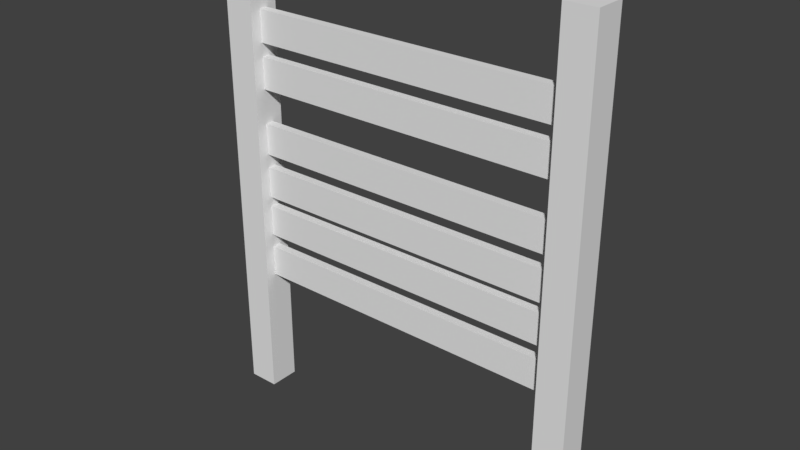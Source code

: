 # Source: Barricade1.blend  (saved by Blender 2.78.0; exported with 4.5.12 LTS)
import bpy
from mathutils import Matrix  # noqa: F401  (used for matrix-valued properties, if any)

bpy.ops.wm.read_factory_settings(use_empty=True)
scene = bpy.context.scene
scene.name = 'Scene'

# ---- collections
col_collection_1 = bpy.data.collections.new('Collection 1'); scene.collection.children.link(col_collection_1)

# ---- world
world_world = bpy.data.worlds.new('World'); scene.world = world_world
world_world.color = (0.05088, 0.05088, 0.05088)
world_world.use_sun_shadow = False
world_world.sun_shadow_jitter_overblur = 0.0
world_world.cycles.sampling_method = 'MANUAL'

# ---- meshes
me_untitled_004 = bpy.data.meshes.new('Untitled.004')
me_untitled_004.from_pydata([(-1.838, -0.1493, 0.1033), (-1.54, -0.1493, 0.1033), (-1.838, 4.434, 0.1033), (-1.54, 4.434, 0.1033), (-1.838, 4.434, -0.1953), (-1.54, 4.434, -0.1953), (-1.838, -0.1493, -0.1953), (-1.54, -0.1493, -0.1953), (1.606, 3.464, -0.08804), (-1.557, 3.464, -0.08804), (1.606, 3.771, -0.08804), (-1.557, 3.771, -0.08804), (1.606, 3.771, -0.004005), (-1.557, 3.771, -0.004005), (1.606, 3.464, -0.004005), (-1.557, 3.464, -0.004005), (-1.557, 3.026, -0.004005), (1.606, 3.026, -0.004005), (-1.557, 3.333, -0.004005), (1.606, 3.333, -0.004005), (-1.557, 3.333, -0.08804), (1.606, 3.333, -0.08804), (-1.557, 3.026, -0.08804), (1.606, 3.026, -0.08804), (1.578, -0.1493, 0.1033), (1.876, -0.1493, 0.1033), (1.578, 4.434, 0.1033), (1.876, 4.434, 0.1033), (1.578, 4.434, -0.1953), (1.876, 4.434, -0.1953), (1.578, -0.1493, -0.1953), (1.876, -0.1493, -0.1953), (-1.557, 2.692, -0.08804), (1.606, 2.692, -0.08804), (-1.557, 2.386, -0.08804), (1.606, 2.386, -0.08804), (-1.557, 2.386, -0.004005), (1.606, 2.386, -0.004005), (-1.557, 2.692, -0.004005), (1.606, 2.692, -0.004005), (1.606, 2.255, -0.004005), (-1.557, 2.255, -0.004005), (1.606, 1.948, -0.004005), (-1.557, 1.948, -0.004005), (1.606, 1.948, -0.08804), (-1.557, 1.948, -0.08804), (1.606, 2.255, -0.08804), (-1.557, 2.255, -0.08804), (1.606, 1.853, -0.004005), (-1.557, 1.853, -0.004005), (1.606, 1.546, -0.004005), (-1.557, 1.546, -0.004005), (1.606, 1.546, -0.08804), (-1.557, 1.546, -0.08804), (1.606, 1.853, -0.08804), (-1.557, 1.853, -0.08804), (-1.557, 1.415, -0.08804), (1.606, 1.415, -0.08804), (-1.557, 1.108, -0.08804), (1.606, 1.108, -0.08804), (-1.557, 1.108, -0.004005), (1.606, 1.108, -0.004005), (-1.557, 1.415, -0.004005), (1.606, 1.415, -0.004005)], [], [(0, 1, 3, 2), (2, 3, 5, 4), (4, 5, 7, 6), (1, 7, 5, 3), (6, 0, 2, 4), (8, 9, 11, 10), (10, 11, 13, 12), (12, 13, 15, 14), (14, 15, 9, 8), (9, 15, 13, 11), (14, 8, 10, 12), (16, 17, 19, 18), (18, 19, 21, 20), (20, 21, 23, 22), (22, 23, 17, 16), (17, 23, 21, 19), (22, 16, 18, 20), (24, 25, 27, 26), (26, 27, 29, 28), (28, 29, 31, 30), (25, 31, 29, 27), (30, 24, 26, 28), (32, 33, 35, 34), (34, 35, 37, 36), (36, 37, 39, 38), (38, 39, 33, 32), (33, 39, 37, 35), (38, 32, 34, 36), (40, 41, 43, 42), (42, 43, 45, 44), (44, 45, 47, 46), (46, 47, 41, 40), (41, 47, 45, 43), (46, 40, 42, 44), (48, 49, 51, 50), (50, 51, 53, 52), (52, 53, 55, 54), (54, 55, 49, 48), (49, 55, 53, 51), (54, 48, 50, 52), (56, 57, 59, 58), (58, 59, 61, 60), (60, 61, 63, 62), (62, 63, 57, 56), (57, 63, 61, 59), (62, 56, 58, 60)])
_k = set([(0, 2), (1, 3), (2, 3), (2, 4), (3, 5), (4, 5), (4, 6), (5, 7), (8, 9), (8, 10), (8, 14), (9, 11), (9, 15), (10, 11), (10, 12), (11, 13), (12, 13), (12, 14), (13, 15), (14, 15), (16, 17), (16, 18), (16, 22), (17, 19), (17, 23), (18, 19), (18, 20), (19, 21), (20, 21), (20, 22), (21, 23), (22, 23), (24, 26), (25, 27), (26, 27), (26, 28), (27, 29), (28, 29), (28, 30), (29, 31), (32, 33), (32, 34), (32, 38), (33, 35), (33, 39), (34, 35), (34, 36), (35, 37), (36, 37), (36, 38), (37, 39), (38, 39), (40, 41), (40, 42), (40, 46), (41, 43), (41, 47), (42, 43), (42, 44), (43, 45), (44, 45), (44, 46), (45, 47), (46, 47), (48, 49), (48, 50), (48, 54), (49, 51), (49, 55), (50, 51), (50, 52), (51, 53), (52, 53), (52, 54), (53, 55), (54, 55), (56, 57), (56, 58), (56, 62), (57, 59), (57, 63), (58, 59), (58, 60), (59, 61), (60, 61), (60, 62), (61, 63), (62, 63)])
me_untitled_004.attributes.new('sharp_edge', 'BOOLEAN', 'EDGE').data.foreach_set('value', [ (min(e.vertices), max(e.vertices)) in _k for e in me_untitled_004.edges])
_uv = me_untitled_004.uv_layers.new(name='map1')
_uv.uv.foreach_set('vector', [0.04746, 0.006294, 0.09105, 0.006294, 0.09105, 0.6755, 0.04746, 0.6755, 0.2345, 0.667, 0.1909, 0.667, 0.1909, 0.6234, 0.2345, 0.6234, 0.1782, 0.6755, 0.1346, 0.6755, 0.1346, 0.006294, 0.1782, 0.006294, 0.09105, 0.006294, 0.1346, 0.006294, 0.1346, 0.6755, 0.09105, 0.6755, 0.003866, 0.006294, 0.04746, 0.006294, 0.04746, 0.6755, 0.003866, 0.6755, 0.6098, 0.4758, 0.6101, 0.01896, 0.6547, 0.01894, 0.6554, 0.4758, 0.6554, 0.4758, 0.6547, 0.01894, 0.667, 0.01893, 0.6677, 0.4758, 0.5529, 0.4758, 0.5532, 0.01894, 0.5978, 0.01896, 0.5976, 0.4758, 0.5976, 0.4758, 0.5978, 0.01896, 0.6101, 0.01896, 0.6098, 0.4758, 0.6101, 0.01896, 0.6101, 0.00677, 0.6547, 0.00672, 0.6547, 0.01894, 0.6098, 0.4883, 0.6098, 0.4758, 0.6554, 0.4758, 0.6554, 0.4883, 0.7357, 0.4758, 0.7359, 0.01896, 0.7806, 0.01894, 0.7812, 0.4758, 0.7812, 0.4758, 0.7806, 0.01894, 0.7928, 0.01893, 0.7935, 0.4758, 0.6787, 0.4758, 0.679, 0.01894, 0.7237, 0.01896, 0.7234, 0.4758, 0.7234, 0.4758, 0.7237, 0.01896, 0.7359, 0.01896, 0.7357, 0.4758, 0.7359, 0.01896, 0.7359, 0.00677, 0.7805, 0.00672, 0.7806, 0.01894, 0.7357, 0.4883, 0.7357, 0.4758, 0.7812, 0.4758, 0.7812, 0.4883, 0.04746, 0.006294, 0.09105, 0.006294, 0.09105, 0.6755, 0.04746, 0.6755, 0.2345, 0.667, 0.1909, 0.667, 0.1909, 0.6234, 0.2345, 0.6234, 0.1782, 0.6755, 0.1346, 0.6755, 0.1346, 0.006294, 0.1782, 0.006294, 0.09105, 0.006294, 0.1346, 0.006294, 0.1346, 0.6755, 0.09105, 0.6755, 0.003866, 0.006294, 0.04746, 0.006294, 0.04746, 0.6755, 0.003866, 0.6755, 0.6098, 0.4758, 0.6101, 0.01896, 0.6547, 0.01894, 0.6554, 0.4758, 0.6554, 0.4758, 0.6547, 0.01894, 0.667, 0.01893, 0.6677, 0.4758, 0.5529, 0.4758, 0.5532, 0.01894, 0.5978, 0.01896, 0.5976, 0.4758, 0.5976, 0.4758, 0.5978, 0.01896, 0.6101, 0.01896, 0.6098, 0.4758, 0.6101, 0.01896, 0.6101, 0.00677, 0.6547, 0.00672, 0.6547, 0.01894, 0.6098, 0.4883, 0.6098, 0.4758, 0.6554, 0.4758, 0.6554, 0.4883, 0.7357, 0.4758, 0.7359, 0.01896, 0.7806, 0.01894, 0.7812, 0.4758, 0.7812, 0.4758, 0.7806, 0.01894, 0.7928, 0.01893, 0.7935, 0.4758, 0.6787, 0.4758, 0.679, 0.01894, 0.7237, 0.01896, 0.7234, 0.4758, 0.7234, 0.4758, 0.7237, 0.01896, 0.7359, 0.01896, 0.7357, 0.4758, 0.7359, 0.01896, 0.7359, 0.00677, 0.7805, 0.00672, 0.7806, 0.01894, 0.7357, 0.4883, 0.7357, 0.4758, 0.7812, 0.4758, 0.7812, 0.4883, 0.6098, 0.4758, 0.6101, 0.01896, 0.6547, 0.01894, 0.6554, 0.4758, 0.6554, 0.4758, 0.6547, 0.01894, 0.667, 0.01893, 0.6677, 0.4758, 0.5529, 0.4758, 0.5532, 0.01894, 0.5978, 0.01896, 0.5976, 0.4758, 0.5976, 0.4758, 0.5978, 0.01896, 0.6101, 0.01896, 0.6098, 0.4758, 0.6101, 0.01896, 0.6101, 0.00677, 0.6547, 0.00672, 0.6547, 0.01894, 0.6098, 0.4883, 0.6098, 0.4758, 0.6554, 0.4758, 0.6554, 0.4883, 0.7357, 0.4758, 0.7359, 0.01896, 0.7806, 0.01894, 0.7812, 0.4758, 0.7812, 0.4758, 0.7806, 0.01894, 0.7928, 0.01893, 0.7935, 0.4758, 0.6787, 0.4758, 0.679, 0.01894, 0.7237, 0.01896, 0.7234, 0.4758, 0.7234, 0.4758, 0.7237, 0.01896, 0.7359, 0.01896, 0.7357, 0.4758, 0.7359, 0.01896, 0.7359, 0.00677, 0.7805, 0.00672, 0.7806, 0.01894, 0.7357, 0.4883, 0.7357, 0.4758, 0.7812, 0.4758, 0.7812, 0.4883])
_uv.active_render = True
_uv = me_untitled_004.uv_layers.new(name='uvSet')
_uv.uv.foreach_set('vector', [0.04857, 0.003968, 0.09336, 0.003968, 0.09336, 0.6916, 0.04857, 0.6916, 0.4224, 0.5431, 0.3776, 0.5431, 0.3776, 0.4983, 0.4224, 0.4983, 0.1829, 0.6916, 0.1381, 0.6916, 0.1381, 0.003968, 0.1829, 0.003968, 0.09336, 0.003968, 0.1381, 0.003968, 0.1381, 0.6916, 0.09336, 0.6916, 0.003782, 0.003968, 0.04857, 0.003968, 0.04857, 0.6916, 0.003782, 0.6916, 0.5006, 0.9831, 0.5008, 0.5118, 0.5469, 0.5117, 0.5476, 0.9831, 0.5476, 0.9831, 0.5469, 0.5117, 0.5595, 0.5117, 0.5602, 0.9831, 0.4418, 0.9831, 0.4421, 0.5117, 0.4882, 0.5118, 0.4879, 0.9831, 0.4879, 0.9831, 0.4882, 0.5118, 0.5008, 0.5118, 0.5006, 0.9831, 0.5008, 0.5118, 0.5008, 0.4992, 0.5468, 0.4991, 0.5469, 0.5117, 0.5006, 0.996, 0.5006, 0.9831, 0.5476, 0.9831, 0.5476, 0.996, 0.6932, 0.4885, 0.6934, 0.01707, 0.7395, 0.01705, 0.7402, 0.4885, 0.7402, 0.4885, 0.7395, 0.01705, 0.7521, 0.01704, 0.7528, 0.4884, 0.6344, 0.4884, 0.6347, 0.01704, 0.6808, 0.01707, 0.6805, 0.4885, 0.6805, 0.4885, 0.6808, 0.01707, 0.6934, 0.01707, 0.6932, 0.4885, 0.6934, 0.01707, 0.6934, 0.00449, 0.7394, 0.004438, 0.7395, 0.01705, 0.6932, 0.5013, 0.6932, 0.4885, 0.7402, 0.4885, 0.7402, 0.5013, 0.2355, 0.003968, 0.2803, 0.003968, 0.2803, 0.6916, 0.2355, 0.6916, 0.6754, 0.5431, 0.6306, 0.5431, 0.6306, 0.4983, 0.6754, 0.4983, 0.3699, 0.6916, 0.3251, 0.6916, 0.3251, 0.003968, 0.3699, 0.003968, 0.2803, 0.003968, 0.3251, 0.003968, 0.3251, 0.6916, 0.2803, 0.6916, 0.1907, 0.003968, 0.2355, 0.003968, 0.2355, 0.6916, 0.1907, 0.6916, 0.8215, 0.4885, 0.8218, 0.01707, 0.8679, 0.01705, 0.8686, 0.4885, 0.8686, 0.4885, 0.8679, 0.01705, 0.8805, 0.01704, 0.8812, 0.4884, 0.7628, 0.4884, 0.7631, 0.01704, 0.8092, 0.01707, 0.8089, 0.4885, 0.8089, 0.4885, 0.8092, 0.01707, 0.8218, 0.01707, 0.8215, 0.4885, 0.8218, 0.01707, 0.8218, 0.00449, 0.8678, 0.004438, 0.8679, 0.01705, 0.8215, 0.5013, 0.8215, 0.4885, 0.8686, 0.4885, 0.8686, 0.5013, 0.4364, 0.4885, 0.4366, 0.01707, 0.4827, 0.01705, 0.4834, 0.4885, 0.4834, 0.4885, 0.4827, 0.01705, 0.4953, 0.01704, 0.496, 0.4884, 0.3776, 0.4884, 0.3779, 0.01704, 0.424, 0.01707, 0.4237, 0.4885, 0.4237, 0.4885, 0.424, 0.01707, 0.4366, 0.01707, 0.4364, 0.4885, 0.4366, 0.01707, 0.4366, 0.00449, 0.4827, 0.004438, 0.4827, 0.01705, 0.4364, 0.5013, 0.4364, 0.4885, 0.4834, 0.4885, 0.4834, 0.5013, 0.8895, 0.9813, 0.8898, 0.5099, 0.9358, 0.5098, 0.9365, 0.9813, 0.9365, 0.9813, 0.9358, 0.5098, 0.9485, 0.5098, 0.9492, 0.9812, 0.8308, 0.9812, 0.831, 0.5098, 0.8771, 0.5099, 0.8769, 0.9813, 0.8769, 0.9813, 0.8771, 0.5099, 0.8898, 0.5099, 0.8895, 0.9813, 0.8898, 0.5099, 0.8898, 0.4973, 0.9358, 0.4972, 0.9358, 0.5098, 0.8895, 0.9941, 0.8895, 0.9813, 0.9365, 0.9813, 0.9365, 0.9941, 0.5648, 0.4885, 0.565, 0.01707, 0.6111, 0.01705, 0.6118, 0.4885, 0.6118, 0.4885, 0.6111, 0.01705, 0.6237, 0.01704, 0.6244, 0.4884, 0.506, 0.4884, 0.5063, 0.01704, 0.5524, 0.01707, 0.5521, 0.4885, 0.5521, 0.4885, 0.5524, 0.01707, 0.565, 0.01707, 0.5648, 0.4885, 0.565, 0.01707, 0.565, 0.00449, 0.611, 0.004438, 0.6111, 0.01705, 0.5648, 0.5013, 0.5648, 0.4885, 0.6118, 0.4885, 0.6118, 0.5013])
_ca = me_untitled_004.color_attributes.new('Col', 'BYTE_COLOR', 'CORNER')
_ca.data.foreach_set('color', [0.3185, 0.1651, 0.08228, 1.0, 0.3185, 0.1651, 0.08228, 1.0, 0.3185, 0.1651, 0.08228, 1.0, 0.3185, 0.1651, 0.08228, 1.0, 0.3185, 0.1651, 0.08228, 1.0, 0.3185, 0.1651, 0.08228, 1.0, 0.3185, 0.1651, 0.08228, 1.0, 0.3185, 0.1651, 0.08228, 1.0, 0.3185, 0.1651, 0.08228, 1.0, 0.3185, 0.1651, 0.08228, 1.0, 0.3185, 0.1651, 0.08228, 1.0, 0.3185, 0.1651, 0.08228, 1.0, 0.3185, 0.1651, 0.08228, 1.0, 0.3185, 0.1651, 0.08228, 1.0, 0.3185, 0.1651, 0.08228, 1.0, 0.3185, 0.1651, 0.08228, 1.0, 0.3185, 0.1651, 0.08228, 1.0, 0.3185, 0.1651, 0.08228, 1.0, 0.3185, 0.1651, 0.08228, 1.0, 0.3185, 0.1651, 0.08228, 1.0, 0.3185, 0.1651, 0.08228, 1.0, 0.3185, 0.1651, 0.08228, 1.0, 0.3185, 0.1651, 0.08228, 1.0, 0.3185, 0.1651, 0.08228, 1.0, 0.3185, 0.1651, 0.08228, 1.0, 0.3185, 0.1651, 0.08228, 1.0, 0.3185, 0.1651, 0.08228, 1.0, 0.3185, 0.1651, 0.08228, 1.0, 0.3185, 0.1651, 0.08228, 1.0, 0.3185, 0.1651, 0.08228, 1.0, 0.3185, 0.1651, 0.08228, 1.0, 0.3185, 0.1651, 0.08228, 1.0, 0.3185, 0.1651, 0.08228, 1.0, 0.3185, 0.1651, 0.08228, 1.0, 0.3185, 0.1651, 0.08228, 1.0, 0.3185, 0.1651, 0.08228, 1.0, 1.0, 1.0, 1.0, 1.0, 1.0, 1.0, 1.0, 1.0, 1.0, 1.0, 1.0, 1.0, 1.0, 1.0, 1.0, 1.0, 1.0, 1.0, 1.0, 1.0, 1.0, 1.0, 1.0, 1.0, 1.0, 1.0, 1.0, 1.0, 1.0, 1.0, 1.0, 1.0, 0.3185, 0.1651, 0.08228, 1.0, 0.3185, 0.1651, 0.08228, 1.0, 0.3185, 0.1651, 0.08228, 1.0, 0.3185, 0.1651, 0.08228, 1.0, 0.3185, 0.1651, 0.08228, 1.0, 0.3185, 0.1651, 0.08228, 1.0, 0.3185, 0.1651, 0.08228, 1.0, 0.3185, 0.1651, 0.08228, 1.0, 0.3185, 0.1651, 0.08228, 1.0, 0.3185, 0.1651, 0.08228, 1.0, 0.3185, 0.1651, 0.08228, 1.0, 0.3185, 0.1651, 0.08228, 1.0, 0.3185, 0.1651, 0.08228, 1.0, 0.3185, 0.1651, 0.08228, 1.0, 0.3185, 0.1651, 0.08228, 1.0, 0.3185, 0.1651, 0.08228, 1.0, 1.0, 1.0, 1.0, 1.0, 1.0, 1.0, 1.0, 1.0, 1.0, 1.0, 1.0, 1.0, 1.0, 1.0, 1.0, 1.0, 1.0, 1.0, 1.0, 1.0, 1.0, 1.0, 1.0, 1.0, 1.0, 1.0, 1.0, 1.0, 1.0, 1.0, 1.0, 1.0, 0.3185, 0.1651, 0.08228, 1.0, 0.3185, 0.1651, 0.08228, 1.0, 0.3185, 0.1651, 0.08228, 1.0, 0.3185, 0.1651, 0.08228, 1.0, 0.3185, 0.1651, 0.08228, 1.0, 0.3185, 0.1651, 0.08228, 1.0, 0.3185, 0.1651, 0.08228, 1.0, 0.3185, 0.1651, 0.08228, 1.0, 0.3185, 0.1651, 0.08228, 1.0, 0.3185, 0.1651, 0.08228, 1.0, 0.3185, 0.1651, 0.08228, 1.0, 0.3185, 0.1651, 0.08228, 1.0, 0.3185, 0.1651, 0.08228, 1.0, 0.3185, 0.1651, 0.08228, 1.0, 0.3185, 0.1651, 0.08228, 1.0, 0.3185, 0.1651, 0.08228, 1.0, 0.3185, 0.1651, 0.08228, 1.0, 0.3185, 0.1651, 0.08228, 1.0, 0.3185, 0.1651, 0.08228, 1.0, 0.3185, 0.1651, 0.08228, 1.0, 0.3185, 0.1651, 0.08228, 1.0, 0.3185, 0.1651, 0.08228, 1.0, 0.3185, 0.1651, 0.08228, 1.0, 0.3185, 0.1651, 0.08228, 1.0, 0.3185, 0.1651, 0.08228, 1.0, 0.3185, 0.1651, 0.08228, 1.0, 0.3185, 0.1651, 0.08228, 1.0, 0.3185, 0.1651, 0.08228, 1.0, 0.3185, 0.1651, 0.08228, 1.0, 0.3185, 0.1651, 0.08228, 1.0, 0.3185, 0.1651, 0.08228, 1.0, 0.3185, 0.1651, 0.08228, 1.0, 0.3185, 0.1651, 0.08228, 1.0, 0.3185, 0.1651, 0.08228, 1.0, 0.3185, 0.1651, 0.08228, 1.0, 0.3185, 0.1651, 0.08228, 1.0, 1.0, 1.0, 1.0, 1.0, 1.0, 1.0, 1.0, 1.0, 1.0, 1.0, 1.0, 1.0, 1.0, 1.0, 1.0, 1.0, 1.0, 1.0, 1.0, 1.0, 1.0, 1.0, 1.0, 1.0, 1.0, 1.0, 1.0, 1.0, 1.0, 1.0, 1.0, 1.0, 0.3185, 0.1651, 0.08228, 1.0, 0.3185, 0.1651, 0.08228, 1.0, 0.3185, 0.1651, 0.08228, 1.0, 0.3185, 0.1651, 0.08228, 1.0, 0.3185, 0.1651, 0.08228, 1.0, 0.3185, 0.1651, 0.08228, 1.0, 0.3185, 0.1651, 0.08228, 1.0, 0.3185, 0.1651, 0.08228, 1.0, 0.3185, 0.1651, 0.08228, 1.0, 0.3185, 0.1651, 0.08228, 1.0, 0.3185, 0.1651, 0.08228, 1.0, 0.3185, 0.1651, 0.08228, 1.0, 0.3185, 0.1651, 0.08228, 1.0, 0.3185, 0.1651, 0.08228, 1.0, 0.3185, 0.1651, 0.08228, 1.0, 0.3185, 0.1651, 0.08228, 1.0, 1.0, 1.0, 1.0, 1.0, 1.0, 1.0, 1.0, 1.0, 1.0, 1.0, 1.0, 1.0, 1.0, 1.0, 1.0, 1.0, 1.0, 1.0, 1.0, 1.0, 1.0, 1.0, 1.0, 1.0, 1.0, 1.0, 1.0, 1.0, 1.0, 1.0, 1.0, 1.0, 0.3185, 0.1651, 0.08228, 1.0, 0.3185, 0.1651, 0.08228, 1.0, 0.3185, 0.1651, 0.08228, 1.0, 0.3185, 0.1651, 0.08228, 1.0, 0.3185, 0.1651, 0.08228, 1.0, 0.3185, 0.1651, 0.08228, 1.0, 0.3185, 0.1651, 0.08228, 1.0, 0.3185, 0.1651, 0.08228, 1.0, 0.3185, 0.1651, 0.08228, 1.0, 0.3185, 0.1651, 0.08228, 1.0, 0.3185, 0.1651, 0.08228, 1.0, 0.3185, 0.1651, 0.08228, 1.0, 0.3185, 0.1651, 0.08228, 1.0, 0.3185, 0.1651, 0.08228, 1.0, 0.3185, 0.1651, 0.08228, 1.0, 0.3185, 0.1651, 0.08228, 1.0, 1.0, 1.0, 1.0, 1.0, 1.0, 1.0, 1.0, 1.0, 1.0, 1.0, 1.0, 1.0, 1.0, 1.0, 1.0, 1.0, 1.0, 1.0, 1.0, 1.0, 1.0, 1.0, 1.0, 1.0, 1.0, 1.0, 1.0, 1.0, 1.0, 1.0, 1.0, 1.0, 0.3185, 0.1651, 0.08228, 1.0, 0.3185, 0.1651, 0.08228, 1.0, 0.3185, 0.1651, 0.08228, 1.0, 0.3185, 0.1651, 0.08228, 1.0, 0.3185, 0.1651, 0.08228, 1.0, 0.3185, 0.1651, 0.08228, 1.0, 0.3185, 0.1651, 0.08228, 1.0, 0.3185, 0.1651, 0.08228, 1.0, 0.3185, 0.1651, 0.08228, 1.0, 0.3185, 0.1651, 0.08228, 1.0, 0.3185, 0.1651, 0.08228, 1.0, 0.3185, 0.1651, 0.08228, 1.0, 0.3185, 0.1651, 0.08228, 1.0, 0.3185, 0.1651, 0.08228, 1.0, 0.3185, 0.1651, 0.08228, 1.0, 0.3185, 0.1651, 0.08228, 1.0, 1.0, 1.0, 1.0, 1.0, 1.0, 1.0, 1.0, 1.0, 1.0, 1.0, 1.0, 1.0, 1.0, 1.0, 1.0, 1.0, 1.0, 1.0, 1.0, 1.0, 1.0, 1.0, 1.0, 1.0, 1.0, 1.0, 1.0, 1.0, 1.0, 1.0, 1.0, 1.0])
me_untitled_004.use_remesh_preserve_volume = False
me_untitled_004.use_remesh_preserve_attributes = False
me_untitled_004.use_mirror_vertex_groups = False
me_untitled_004.update()
me_untitled_004.normals_split_custom_set([tuple(v) for v in zip(*[iter([0.0, 0.0, 1.0, 0.0, 0.0, 1.0, 0.0, 0.0, 1.0, 0.0, 0.0, 1.0, 0.0, 1.0, 0.0, 0.0, 1.0, 0.0, 0.0, 1.0, 0.0, 0.0, 1.0, 0.0, 0.0, 0.0, -1.0, 0.0, 0.0, -1.0, 0.0, 0.0, -1.0, 0.0, 0.0, -1.0, 1.0, 0.0, 0.0, 1.0, 0.0, 0.0, 1.0, 0.0, 0.0, 1.0, 0.0, 0.0, -1.0, 0.0, 0.0, -1.0, 0.0, 0.0, -1.0, 0.0, 0.0, -1.0, 0.0, 0.0, 0.0, 0.0, -1.0, 0.0, 0.0, -1.0, 0.0, 0.0, -1.0, 0.0, 0.0, -1.0, 0.0, 1.0, 0.0, 0.0, 1.0, 0.0, 0.0, 1.0, 0.0, 0.0, 1.0, 0.0, 0.0, 0.0, 1.0, 0.0, 0.0, 1.0, 0.0, 0.0, 1.0, 0.0, 0.0, 1.0, 0.0, -1.0, 0.0, 0.0, -1.0, 0.0, 0.0, -1.0, 0.0, 0.0, -1.0, 0.0, -1.0, 0.0, 0.0, -1.0, 0.0, 0.0, -1.0, 0.0, 0.0, -1.0, 0.0, 0.0, 1.0, 0.0, 0.0, 1.0, 0.0, 0.0, 1.0, 0.0, 0.0, 1.0, 0.0, 0.0, 0.0, 0.0, 1.0, 0.0, 0.0, 1.0, 0.0, 0.0, 1.0, 0.0, 0.0, 1.0, 0.0, 1.0, 0.0, 0.0, 1.0, 0.0, 0.0, 1.0, 0.0, 0.0, 1.0, 0.0, 0.0, 0.0, -1.0, 0.0, 0.0, -1.0, 0.0, 0.0, -1.0, 0.0, 0.0, -1.0, 0.0, -1.0, 0.0, 0.0, -1.0, 0.0, 0.0, -1.0, 0.0, 0.0, -1.0, 0.0, 1.0, 0.0, 0.0, 1.0, 0.0, 0.0, 1.0, 0.0, 0.0, 1.0, 0.0, 0.0, -1.0, 0.0, 0.0, -1.0, 0.0, 0.0, -1.0, 0.0, 0.0, -1.0, 0.0, 0.0, 0.0, 0.0, 1.0, 0.0, 0.0, 1.0, 0.0, 0.0, 1.0, 0.0, 0.0, 1.0, 0.0, 1.0, 0.0, 0.0, 1.0, 0.0, 0.0, 1.0, 0.0, 0.0, 1.0, 0.0, 0.0, 0.0, -1.0, 0.0, 0.0, -1.0, 0.0, 0.0, -1.0, 0.0, 0.0, -1.0, 1.0, 0.0, 0.0, 1.0, 0.0, 0.0, 1.0, 0.0, 0.0, 1.0, 0.0, 0.0, -1.0, 0.0, 0.0, -1.0, 0.0, 0.0, -1.0, 0.0, 0.0, -1.0, 0.0, 0.0, 0.0, 0.0, -1.0, 0.0, 0.0, -1.0, 0.0, 0.0, -1.0, 0.0, 0.0, -1.0, 0.0, -1.0, 0.0, 0.0, -1.0, 0.0, 0.0, -1.0, 0.0, 0.0, -1.0, 0.0, 0.0, 0.0, 1.0, 0.0, 0.0, 1.0, 0.0, 0.0, 1.0, 0.0, 0.0, 1.0, 0.0, 1.0, 0.0, 0.0, 1.0, 0.0, 0.0, 1.0, 0.0, 0.0, 1.0, 0.0, 1.0, 0.0, 0.0, 1.0, 0.0, 0.0, 1.0, 0.0, 0.0, 1.0, 0.0, 0.0, -1.0, 0.0, 0.0, -1.0, 0.0, 0.0, -1.0, 0.0, 0.0, -1.0, 0.0, 0.0, 0.0, 0.0, 1.0, 0.0, 0.0, 1.0, 0.0, 0.0, 1.0, 0.0, 0.0, 1.0, 0.0, -1.0, 0.0, 0.0, -1.0, 0.0, 0.0, -1.0, 0.0, 0.0, -1.0, 0.0, 0.0, 0.0, -1.0, 0.0, 0.0, -1.0, 0.0, 0.0, -1.0, 0.0, 0.0, -1.0, 0.0, 1.0, 0.0, 0.0, 1.0, 0.0, 0.0, 1.0, 0.0, 0.0, 1.0, 0.0, -1.0, 0.0, 0.0, -1.0, 0.0, 0.0, -1.0, 0.0, 0.0, -1.0, 0.0, 0.0, 1.0, 0.0, 0.0, 1.0, 0.0, 0.0, 1.0, 0.0, 0.0, 1.0, 0.0, 0.0, 0.0, 0.0, 1.0, 0.0, 0.0, 1.0, 0.0, 0.0, 1.0, 0.0, 0.0, 1.0, 0.0, -1.0, 0.0, 0.0, -1.0, 0.0, 0.0, -1.0, 0.0, 0.0, -1.0, 0.0, 0.0, 0.0, -1.0, 0.0, 0.0, -1.0, 0.0, 0.0, -1.0, 0.0, 0.0, -1.0, 0.0, 1.0, 0.0, 0.0, 1.0, 0.0, 0.0, 1.0, 0.0, 0.0, 1.0, 0.0, -1.0, 0.0, 0.0, -1.0, 0.0, 0.0, -1.0, 0.0, 0.0, -1.0, 0.0, 0.0, 1.0, 0.0, 0.0, 1.0, 0.0, 0.0, 1.0, 0.0, 0.0, 1.0, 0.0, 0.0, 0.0, 0.0, -1.0, 0.0, 0.0, -1.0, 0.0, 0.0, -1.0, 0.0, 0.0, -1.0, 0.0, -1.0, 0.0, 0.0, -1.0, 0.0, 0.0, -1.0, 0.0, 0.0, -1.0, 0.0, 0.0, 0.0, 1.0, 0.0, 0.0, 1.0, 0.0, 0.0, 1.0, 0.0, 0.0, 1.0, 0.0, 1.0, 0.0, 0.0, 1.0, 0.0, 0.0, 1.0, 0.0, 0.0, 1.0, 0.0, 1.0, 0.0, 0.0, 1.0, 0.0, 0.0, 1.0, 0.0, 0.0, 1.0, 0.0, 0.0, -1.0, 0.0, 0.0, -1.0, 0.0, 0.0, -1.0, 0.0, 0.0, -1.0, 0.0, 0.0])] * 3)])

# ---- objects
ob_polysurface557 = bpy.data.objects.new('polySurface557', me_untitled_004)

# ---- transforms, parenting, visibility, modifiers, constraints
ob_polysurface557.location = (0.0, 0.0, 0.0)
ob_polysurface557.rotation_euler = (1.571, -0.0, 0.0)
ob_polysurface557.scale = (0.6326, 0.6326, 0.6326)
ob_polysurface557.color = (0.8, 0.8, 0.8, 1.0)
ob_polysurface557.lineart.crease_threshold = 0.0

# ---- collection membership
col_collection_1.objects.link(ob_polysurface557)

# ---- scene / render settings (as saved in the file)
scene.frame_start = 1; scene.frame_end = 250; scene.frame_set(1)
scene.render.engine = 'BLENDER_EEVEE_NEXT'
scene.render.resolution_percentage = 50
scene.render.dither_intensity = 0.0
scene.cycles.use_denoising = False
scene.cycles.samples = 128
scene.cycles.sampling_pattern = 'TABULATED_SOBOL'
scene.cycles.light_sampling_threshold = 0.0
scene.cycles.use_adaptive_sampling = False
scene.cycles.use_light_tree = False
scene.cycles.blur_glossy = 0.0
scene.cycles.sample_clamp_indirect = 0.0
scene.view_settings.view_transform = 'Standard'
bpy.context.view_layer.update()

# ---- added for rendering (the .blend has no active camera and no usable light): camera, sun
cam_auto = bpy.data.cameras.new('AutoCamera')
cam_auto.lens = 50.0
cam_auto.sensor_width = 36.0
cam_auto.clip_end = 1000.0
ob_auto_camera = bpy.data.objects.new('AutoCamera', cam_auto)
scene.collection.objects.link(ob_auto_camera)
ob_auto_camera.location = (3.46916, -4.11943, 4.12087)
ob_auto_camera.rotation_euler = (1.09748, -7.21219e-08, 0.694738)
scene.camera = ob_auto_camera
light_auto_sun = bpy.data.lights.new('AutoSun', 'SUN')
light_auto_sun.energy = 3.0
light_auto_sun.angle = 0.0523599
ob_auto_sun = bpy.data.objects.new('AutoSun', light_auto_sun)
scene.collection.objects.link(ob_auto_sun)
ob_auto_sun.rotation_euler = (0.872665, 0.174533, 0.523599)
bpy.context.view_layer.update()
